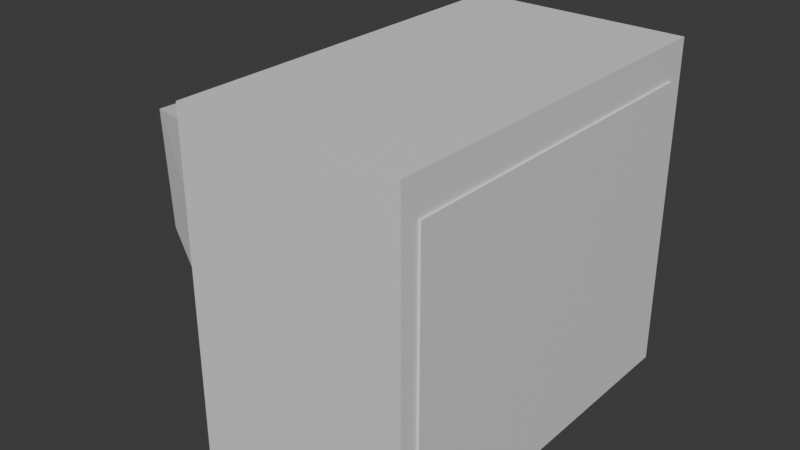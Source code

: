 # Source: tv.blend  (saved by Blender 5.0.119; exported with 4.5.12 LTS)
import bpy
from mathutils import Matrix  # noqa: F401  (used for matrix-valued properties, if any)

bpy.ops.wm.read_factory_settings(use_empty=True)
scene = bpy.context.scene
scene.name = 'Scene'

# ---- collections
col_collection = bpy.data.collections.new('Collection'); scene.collection.children.link(col_collection)

# ---- materials (node trees are filled in below, after node groups)
mat_material = bpy.data.materials.new('Material')
mat_material.alpha_threshold = 0.0
mat_material.use_backface_culling_lightprobe_volume = False
mat_material.roughness = 0.5
mat_material.line_color = (0.0, 0.0, 0.0, 1.0)
mat_material_001 = bpy.data.materials.new('Material.001')
mat_material_001.alpha_threshold = 0.0
mat_material_001.use_backface_culling_lightprobe_volume = False
mat_material_001.roughness = 0.5
mat_material_001.line_color = (0.0, 0.0, 0.0, 1.0)
mat_material_002 = bpy.data.materials.new('Material.002')
mat_material_002.alpha_threshold = 0.0
mat_material_002.use_backface_culling_lightprobe_volume = False
mat_material_002.roughness = 0.5
mat_material_002.line_color = (0.0, 0.0, 0.0, 1.0)

# ---- material node trees
mat_material.use_nodes = True; mat_material.node_tree.nodes.clear()
_N = mat_material.node_tree.nodes; _L = mat_material.node_tree.links
n0 = _N.new('ShaderNodeOutputMaterial'); n0.name = 'Material Output'; n0.location = (200, 100)
n1 = _N.new('ShaderNodeBsdfPrincipled'); n1.name = 'Principled BSDF'; n1.location = (-200, 100)
_L.new(n1.outputs[0], n0.inputs[0])
n0.is_active_output = True
mat_material_001.use_nodes = True; mat_material_001.node_tree.nodes.clear()
_N = mat_material_001.node_tree.nodes; _L = mat_material_001.node_tree.links
n0 = _N.new('ShaderNodeOutputMaterial'); n0.name = 'Material Output'; n0.location = (200, 100)
n1 = _N.new('ShaderNodeBsdfPrincipled'); n1.name = 'Principled BSDF'; n1.location = (-200, 100)
_L.new(n1.outputs[0], n0.inputs[0])
n0.is_active_output = True
mat_material_002.use_nodes = True; mat_material_002.node_tree.nodes.clear()
_N = mat_material_002.node_tree.nodes; _L = mat_material_002.node_tree.links
n0 = _N.new('ShaderNodeOutputMaterial'); n0.name = 'Material Output'; n0.location = (200, 100)
n1 = _N.new('ShaderNodeBsdfPrincipled'); n1.name = 'Principled BSDF'; n1.location = (-200, 100)
_L.new(n1.outputs[0], n0.inputs[0])
n0.is_active_output = True

# ---- world
world_world = bpy.data.worlds.new('World'); scene.world = world_world
world_world.use_nodes = True; world_world.node_tree.nodes.clear()
_N = world_world.node_tree.nodes; _L = world_world.node_tree.links
n0 = _N.new('ShaderNodeOutputWorld'); n0.name = 'World Output'; n0.location = (200, 100)
n1 = _N.new('ShaderNodeBackground'); n1.name = 'Background'; n1.location = (-200, 100)
n1.inputs[0].default_value = (0.05088, 0.05088, 0.05088, 1.0)
_L.new(n1.outputs[0], n0.inputs[0])
n0.is_active_output = True
world_world.color = (0.05088, 0.05088, 0.05088)
world_world.sun_shadow_jitter_overblur = 0.0

# ---- meshes
me_cube = bpy.data.meshes.new('Cube')
me_cube.from_pydata([(1.0, 1.0, 1.0), (1.0, 1.0, -1.0), (1.0, -1.0, 1.0), (1.0, -1.0, -1.0), (-1.0, 1.0, 1.0), (-1.0, 1.0, -1.0), (-1.0, -1.0, 1.0), (-1.0, -1.0, -1.0)], [], [(0, 4, 6, 2), (3, 2, 6, 7), (7, 6, 4, 5), (5, 1, 3, 7), (1, 0, 2, 3), (5, 4, 0, 1)])
_uv = me_cube.uv_layers.new(name='UVMap')
_uv.uv.foreach_set('vector', [0.625, 0.5, 0.875, 0.5, 0.875, 0.75, 0.625, 0.75, 0.375, 0.75, 0.625, 0.75, 0.625, 1.0, 0.375, 1.0, 0.375, 0.0, 0.625, 0.0, 0.625, 0.25, 0.375, 0.25, 0.125, 0.5, 0.375, 0.5, 0.375, 0.75, 0.125, 0.75, 0.375, 0.5, 0.625, 0.5, 0.625, 0.75, 0.375, 0.75, 0.375, 0.25, 0.625, 0.25, 0.625, 0.5, 0.375, 0.5])
me_cube.materials.append(mat_material)
me_cube.use_mirror_vertex_groups = False
me_cube.update()
me_cube_001 = bpy.data.meshes.new('Cube.001')
me_cube_001.from_pydata([(1.0, 1.0, 1.0), (1.0, 1.0, -1.0), (1.0, -1.0, 1.0), (1.0, -1.0, -1.0), (-1.0, 1.0, 1.0), (-1.0, 1.0, -1.0), (-1.0, -1.0, 1.0), (-1.0, -1.0, -1.0)], [], [(0, 4, 6, 2), (3, 2, 6, 7), (7, 6, 4, 5), (5, 1, 3, 7), (1, 0, 2, 3), (5, 4, 0, 1)])
_uv = me_cube_001.uv_layers.new(name='UVMap')
_uv.uv.foreach_set('vector', [0.625, 0.5, 0.875, 0.5, 0.875, 0.75, 0.625, 0.75, 0.375, 0.75, 0.625, 0.75, 0.625, 1.0, 0.375, 1.0, 0.375, 0.0, 0.625, 0.0, 0.625, 0.25, 0.375, 0.25, 0.125, 0.5, 0.375, 0.5, 0.375, 0.75, 0.125, 0.75, 0.375, 0.5, 0.625, 0.5, 0.625, 0.75, 0.375, 0.75, 0.375, 0.25, 0.625, 0.25, 0.625, 0.5, 0.375, 0.5])
me_cube_001.materials.append(mat_material_001)
me_cube_001.use_mirror_vertex_groups = False
me_cube_001.update()
me_cube_002 = bpy.data.meshes.new('Cube.002')
me_cube_002.from_pydata([(1.0, 1.0, 1.0), (1.0, 1.0, -1.0), (1.0, -1.0, 1.0), (1.0, -1.0, -1.0), (-0.4637, 0.6359, 0.809), (-0.4848, 0.6215, -0.0801), (-0.5036, -0.6723, 0.8257), (-0.467, -0.6652, -0.06174), (0.8552, -0.4529, -0.6028), (0.8552, -0.4529, 0.6028), (0.8552, 0.4529, -0.6028), (0.8552, 0.4529, 0.6028), (2.28, -0.4529, -0.6028), (2.28, -0.4529, 0.6028), (2.28, 0.4529, -0.6028), (2.28, 0.4529, 0.6028)], [], [(0, 4, 6, 2), (3, 2, 6, 7), (7, 6, 4, 5), (5, 1, 3, 7), (1, 0, 2, 3), (5, 4, 0, 1), (8, 9, 11, 10), (10, 11, 15, 14), (14, 15, 13, 12), (12, 13, 9, 8), (10, 14, 12, 8), (15, 11, 9, 13)])
_uv = me_cube_002.uv_layers.new(name='UVMap')
_uv.uv.foreach_set('vector', [0.625, 0.5, 0.875, 0.5, 0.875, 0.75, 0.625, 0.75, 0.375, 0.75, 0.625, 0.75, 0.625, 1.0, 0.375, 1.0, 0.375, 0.0, 0.625, 0.0, 0.625, 0.25, 0.375, 0.25, 0.125, 0.5, 0.375, 0.5, 0.375, 0.75, 0.125, 0.75, 0.375, 0.5, 0.625, 0.5, 0.625, 0.75, 0.375, 0.75, 0.375, 0.25, 0.625, 0.25, 0.625, 0.5, 0.375, 0.5, 0.375, 0.0, 0.625, 0.0, 0.625, 0.25, 0.375, 0.25, 0.375, 0.25, 0.625, 0.25, 0.625, 0.5, 0.375, 0.5, 0.375, 0.5, 0.625, 0.5, 0.625, 0.75, 0.375, 0.75, 0.375, 0.75, 0.625, 0.75, 0.625, 1.0, 0.375, 1.0, 0.125, 0.5, 0.375, 0.5, 0.375, 0.75, 0.125, 0.75, 0.625, 0.5, 0.875, 0.5, 0.875, 0.75, 0.625, 0.75])
me_cube_002.materials.append(mat_material_002)
me_cube_002.use_mirror_vertex_groups = False
me_cube_002.update()
me_cube_003 = bpy.data.meshes.new('Cube.003')
me_cube_003.from_pydata([(-1.0, -1.0, -1.0), (-1.0, -1.0, 1.0), (-1.0, 1.0, -1.0), (-1.0, 1.0, 1.0), (1.0, -1.0, -1.0), (1.0, -1.0, 1.0), (1.0, 1.0, -1.0), (1.0, 1.0, 1.0)], [], [(0, 1, 3, 2), (2, 3, 7, 6), (6, 7, 5, 4), (4, 5, 1, 0), (2, 6, 4, 0), (7, 3, 1, 5)])
_uv = me_cube_003.uv_layers.new(name='UVMap')
_uv.uv.foreach_set('vector', [0.375, 0.0, 0.625, 0.0, 0.625, 0.25, 0.375, 0.25, 0.375, 0.25, 0.625, 0.25, 0.625, 0.5, 0.375, 0.5, 0.375, 0.5, 0.625, 0.5, 0.625, 0.75, 0.375, 0.75, 0.375, 0.75, 0.625, 0.75, 0.625, 1.0, 0.375, 1.0, 0.125, 0.5, 0.375, 0.5, 0.375, 0.75, 0.125, 0.75, 0.625, 0.5, 0.875, 0.5, 0.875, 0.75, 0.625, 0.75])
me_cube_003.update()
me_cube_004 = bpy.data.meshes.new('Cube.004')
me_cube_004.from_pydata([(-1.0, -1.0, -1.0), (-1.0, -1.0, 1.0), (-1.0, 1.0, -1.0), (-1.0, 1.0, 1.0), (1.0, -1.0, -1.0), (1.0, -1.0, 1.0), (1.0, 1.0, -1.0), (1.0, 1.0, 1.0)], [], [(0, 1, 3, 2), (2, 3, 7, 6), (6, 7, 5, 4), (4, 5, 1, 0), (2, 6, 4, 0), (7, 3, 1, 5)])
_uv = me_cube_004.uv_layers.new(name='UVMap')
_uv.uv.foreach_set('vector', [0.375, 0.0, 0.625, 0.0, 0.625, 0.25, 0.375, 0.25, 0.375, 0.25, 0.625, 0.25, 0.625, 0.5, 0.375, 0.5, 0.375, 0.5, 0.625, 0.5, 0.625, 0.75, 0.375, 0.75, 0.375, 0.75, 0.625, 0.75, 0.625, 1.0, 0.375, 1.0, 0.125, 0.5, 0.375, 0.5, 0.375, 0.75, 0.125, 0.75, 0.625, 0.5, 0.875, 0.5, 0.875, 0.75, 0.625, 0.75])
me_cube_004.update()
me_cube_005 = bpy.data.meshes.new('Cube.005')
me_cube_005.from_pydata([(-1.0, -1.0, -1.0), (-1.0, -1.0, 1.0), (-1.0, 1.0, -1.0), (-1.0, 1.0, 1.0), (1.0, -1.0, -1.0), (1.0, -1.0, 1.0), (1.0, 1.0, -1.0), (1.0, 1.0, 1.0)], [], [(0, 1, 3, 2), (2, 3, 7, 6), (6, 7, 5, 4), (4, 5, 1, 0), (2, 6, 4, 0), (7, 3, 1, 5)])
_uv = me_cube_005.uv_layers.new(name='UVMap')
_uv.uv.foreach_set('vector', [0.375, 0.0, 0.625, 0.0, 0.625, 0.25, 0.375, 0.25, 0.375, 0.25, 0.625, 0.25, 0.625, 0.5, 0.375, 0.5, 0.375, 0.5, 0.625, 0.5, 0.625, 0.75, 0.375, 0.75, 0.375, 0.75, 0.625, 0.75, 0.625, 1.0, 0.375, 1.0, 0.125, 0.5, 0.375, 0.5, 0.375, 0.75, 0.125, 0.75, 0.625, 0.5, 0.875, 0.5, 0.875, 0.75, 0.625, 0.75])
me_cube_005.update()

# ---- objects
ob_cube = bpy.data.objects.new('Cube', me_cube)
ob_cube_001 = bpy.data.objects.new('Cube.001', me_cube_001)
ob_cube_002 = bpy.data.objects.new('Cube.002', me_cube_002)
ob_cube_003 = bpy.data.objects.new('Cube.003', me_cube_003)
ob_cube_004 = bpy.data.objects.new('Cube.004', me_cube_004)
ob_cube_005 = bpy.data.objects.new('Cube.005', me_cube_005)

# ---- transforms, parenting, visibility, modifiers, constraints
ob_cube.location = (0.0, 0.0, 0.0)
ob_cube.scale = (1.38, 2.446, 2.112)
ob_cube.lock_rotations_4d = False
ob_cube.empty_display_type = 'ARROWS'
ob_cube.lineart.crease_threshold = 0.0
ob_cube_001.location = (0.0, 0.0, 0.0)
ob_cube_001.scale = (1.404, 2.208, 1.659)
ob_cube_001.lock_rotations_4d = False
ob_cube_001.empty_display_type = 'ARROWS'
ob_cube_001.lineart.crease_threshold = 0.0
ob_cube_002.location = (-2.2, 0.0, 0.0)
ob_cube_002.scale = (1.404, 2.208, 1.659)
ob_cube_002.lock_rotations_4d = False
ob_cube_002.empty_display_type = 'ARROWS'
ob_cube_002.lineart.crease_threshold = 0.0
ob_cube_003.location = (0.7028, 2.544, 1.069)
ob_cube_003.scale = (0.2568, 0.1112, 0.2695)
ob_cube_004.location = (0.7028, 2.544, 0.2753)
ob_cube_004.scale = (0.2568, 0.1112, 0.2695)
ob_cube_005.location = (0.7028, 2.544, -0.5827)
ob_cube_005.scale = (0.2568, 0.1112, 0.2695)

# ---- collection membership
col_collection.objects.link(ob_cube)
col_collection.objects.link(ob_cube_001)
col_collection.objects.link(ob_cube_002)
col_collection.objects.link(ob_cube_003)
col_collection.objects.link(ob_cube_004)
col_collection.objects.link(ob_cube_005)

# ---- scene / render settings (as saved in the file)
scene.frame_start = 1; scene.frame_end = 250; scene.frame_set(1)
scene.render.engine = 'BLENDER_EEVEE_NEXT'
scene.render.bake_bias = 0.0
scene.render.bake_samples = 0
scene.cycles.sampling_pattern = 'TABULATED_SOBOL'
scene.eevee.use_volume_custom_range = False
bpy.context.view_layer.update()

# ---- added for rendering (the .blend has no active camera and no usable light): camera, sun
cam_auto = bpy.data.cameras.new('AutoCamera')
cam_auto.lens = 50.0
cam_auto.sensor_width = 36.0
cam_auto.clip_end = 1000.0
ob_auto_camera = bpy.data.objects.new('AutoCamera', cam_auto)
scene.collection.objects.link(ob_auto_camera)
ob_auto_camera.location = (6.5599, -8.66975, 5.8494)
ob_auto_camera.rotation_euler = (1.09748, -7.21219e-08, 0.694738)
scene.camera = ob_auto_camera
light_auto_sun = bpy.data.lights.new('AutoSun', 'SUN')
light_auto_sun.energy = 3.0
light_auto_sun.angle = 0.0523599
ob_auto_sun = bpy.data.objects.new('AutoSun', light_auto_sun)
scene.collection.objects.link(ob_auto_sun)
ob_auto_sun.rotation_euler = (0.872665, 0.174533, 0.523599)
bpy.context.view_layer.update()
